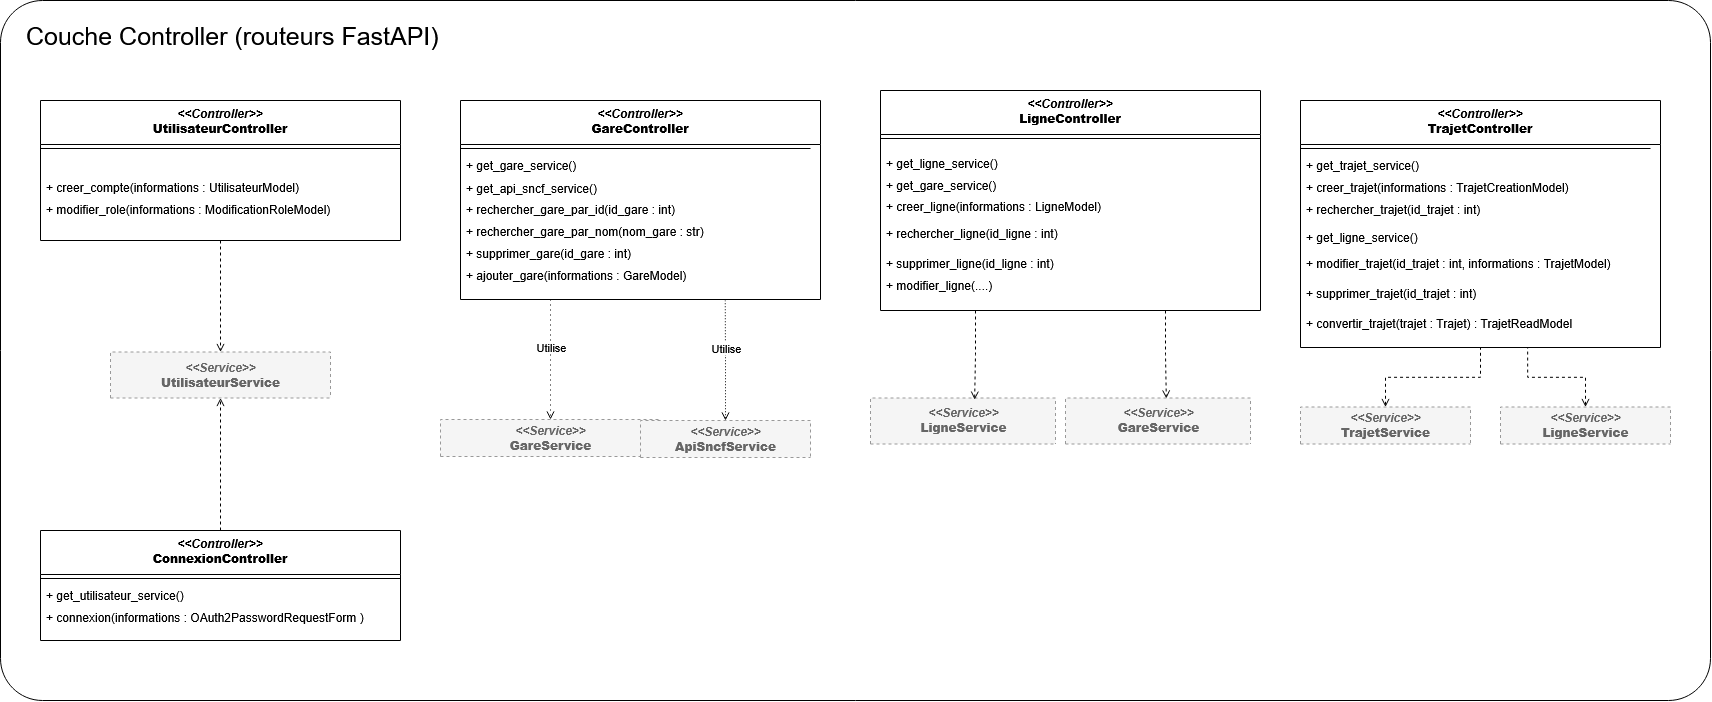

The diagram above was exported from draw.io. Its source (the exported page's mxGraphModel, read from the mxfile embedded in the PNG):
<mxGraphModel dx="2049" dy="1129" grid="1" gridSize="10" guides="1" tooltips="1" connect="1" arrows="1" fold="1" page="0" pageScale="1" pageWidth="1169" pageHeight="827" math="0" shadow="0">
  <root>
    <mxCell id="0" />
    <mxCell id="1" parent="0" />
    <mxCell id="layer" parent="1" style="rounded=1;whiteSpace=wrap;html=1;verticalAlign=top;align=left;spacingLeft=24;spacingTop=14;fontSize=25;fillColor=none;arcSize=6;" value="Couche Controller (routeurs FastAPI)" vertex="1">
      <mxGeometry height="700" width="1710" as="geometry" />
    </mxCell>
    <mxCell id="Ia-__d4T4aBeP6275UnL-53" edge="1" parent="1" source="k3" style="edgeStyle=orthogonalEdgeStyle;rounded=0;orthogonalLoop=1;jettySize=auto;html=1;exitX=0.5;exitY=1;exitDx=0;exitDy=0;defaultLabelBackgroundColor=page;dashed=1;endArrow=open;endFill=0;" target="k23">
      <mxGeometry relative="1" as="geometry" />
    </mxCell>
    <mxCell id="k3" parent="1" style="swimlane;fontStyle=1;align=center;verticalAlign=top;startSize=44;horizontal=1;html=1;collapsible=0;marginBottom=0;whiteSpace=wrap;" value="&lt;i&gt;&amp;lt;&amp;lt;Controller&amp;gt;&amp;gt;&lt;/i&gt;&lt;br&gt;&lt;b&gt;UtilisateurController&lt;/b&gt;" vertex="1">
      <mxGeometry height="140" width="360" x="40" y="100" as="geometry" />
    </mxCell>
    <mxCell id="t6" parent="k3" style="text;strokeColor=none;fillColor=none;align=left;verticalAlign=top;spacingLeft=4;spacingRight=4;overflow=hidden;rotatable=0;points=[[0,0.5],[1,0.5]];portConstraint=eastwest;whiteSpace=wrap;html=1;" value="+ modifier_role(informations : ModificationRoleModel)" vertex="1">
      <mxGeometry height="37" width="350" y="96" as="geometry" />
    </mxCell>
    <mxCell id="s7" parent="k3" style="line;strokeWidth=1;fillColor=none;align=left;verticalAlign=middle;spacingTop=-1;spacingLeft=3;spacingRight=3;rotatable=0;labelPosition=right;points=[];portConstraint=eastwest;strokeColor=inherit;" value="" vertex="1">
      <mxGeometry height="8" width="360" y="44" as="geometry" />
    </mxCell>
    <mxCell id="w-2scaKYPgH5iNSKUqrs-9" parent="k3" style="text;strokeColor=none;fillColor=none;align=left;verticalAlign=top;spacingLeft=4;spacingRight=4;overflow=hidden;rotatable=0;points=[[0,0.5],[1,0.5]];portConstraint=eastwest;whiteSpace=wrap;html=1;" value="+ creer_compte(informations : UtilisateurModel)" vertex="1">
      <mxGeometry height="22" width="350" y="74" as="geometry" />
    </mxCell>
    <mxCell id="Ia-__d4T4aBeP6275UnL-6" edge="1" parent="1" source="k8" style="edgeStyle=orthogonalEdgeStyle;rounded=0;orthogonalLoop=1;jettySize=auto;html=1;exitX=0.25;exitY=1;exitDx=0;exitDy=0;entryX=0.5;entryY=0;entryDx=0;entryDy=0;defaultLabelBackgroundColor=page;dashed=1;dashPattern=1 4;endArrow=open;endFill=0;" target="k24">
      <mxGeometry relative="1" as="geometry" />
    </mxCell>
    <mxCell id="Ia-__d4T4aBeP6275UnL-16" connectable="0" parent="Ia-__d4T4aBeP6275UnL-6" style="edgeLabel;html=1;align=center;verticalAlign=middle;resizable=0;points=[];inheritText=1;defaultLabelBackgroundColor=page;" value="Utilise" vertex="1">
      <mxGeometry relative="1" x="-0.2208" as="geometry">
        <mxPoint as="offset" />
      </mxGeometry>
    </mxCell>
    <mxCell id="k8" parent="1" style="swimlane;fontStyle=1;align=center;verticalAlign=top;startSize=44;horizontal=1;html=1;collapsible=0;marginBottom=0;whiteSpace=wrap;" value="&lt;i&gt;&amp;lt;&amp;lt;Controller&amp;gt;&amp;gt;&lt;/i&gt;&lt;br&gt;&lt;b&gt;GareController&lt;/b&gt;" vertex="1">
      <mxGeometry height="199" width="360" x="460" y="100" as="geometry" />
    </mxCell>
    <mxCell id="t9" parent="k8" style="text;strokeColor=none;fillColor=none;align=left;verticalAlign=top;spacingLeft=4;spacingRight=4;overflow=hidden;rotatable=0;points=[[0,0.5],[1,0.5]];portConstraint=eastwest;whiteSpace=wrap;html=1;" value="+ get_gare_service()&lt;div&gt;&lt;br&gt;&lt;/div&gt;" vertex="1">
      <mxGeometry height="22" width="350" y="52" as="geometry" />
    </mxCell>
    <mxCell id="s10" parent="k8" style="line;strokeWidth=1;fillColor=none;align=left;verticalAlign=middle;spacingTop=-1;spacingLeft=3;spacingRight=3;rotatable=0;labelPosition=right;points=[];portConstraint=eastwest;strokeColor=inherit;" value="" vertex="1">
      <mxGeometry height="8" width="350" y="44" as="geometry" />
    </mxCell>
    <mxCell id="w-2scaKYPgH5iNSKUqrs-1" parent="k8" style="text;strokeColor=none;fillColor=none;align=left;verticalAlign=top;spacingLeft=4;spacingRight=4;overflow=hidden;rotatable=0;points=[[0,0.5],[1,0.5]];portConstraint=eastwest;whiteSpace=wrap;html=1;" value="+ ajouter_gare(informations : GareModel)&lt;div&gt;&lt;br&gt;&lt;/div&gt;" vertex="1">
      <mxGeometry height="29" width="350" y="162" as="geometry" />
    </mxCell>
    <mxCell id="w-2scaKYPgH5iNSKUqrs-3" parent="k8" style="text;strokeColor=none;fillColor=none;align=left;verticalAlign=top;spacingLeft=4;spacingRight=4;overflow=hidden;rotatable=0;points=[[0,0.5],[1,0.5]];portConstraint=eastwest;whiteSpace=wrap;html=1;" value="+ supprimer_gare(id_gare : int)&lt;div&gt;&lt;br&gt;&lt;/div&gt;" vertex="1">
      <mxGeometry height="22" width="350" y="140" as="geometry" />
    </mxCell>
    <mxCell id="Ia-__d4T4aBeP6275UnL-2" parent="k8" style="text;strokeColor=none;fillColor=none;align=left;verticalAlign=top;spacingLeft=4;spacingRight=4;overflow=hidden;rotatable=0;points=[[0,0.5],[1,0.5]];portConstraint=eastwest;whiteSpace=wrap;html=1;" value="+ rechercher_gare_par_nom(nom_gare : str)&lt;div&gt;&lt;br&gt;&lt;/div&gt;" vertex="1">
      <mxGeometry height="22" width="350" y="118" as="geometry" />
    </mxCell>
    <mxCell id="k11" parent="1" style="swimlane;fontStyle=1;align=center;verticalAlign=top;startSize=44;horizontal=1;html=1;collapsible=0;marginBottom=0;whiteSpace=wrap;" value="&lt;i&gt;&amp;lt;&amp;lt;Controller&amp;gt;&amp;gt;&lt;/i&gt;&lt;br&gt;&lt;b&gt;LigneController&lt;/b&gt;" vertex="1">
      <mxGeometry height="220" width="380" x="880" y="90" as="geometry" />
    </mxCell>
    <mxCell id="t12" parent="k11" style="text;strokeColor=none;fillColor=none;align=left;verticalAlign=top;spacingLeft=4;spacingRight=4;overflow=hidden;rotatable=0;points=[[0,0.5],[1,0.5]];portConstraint=eastwest;whiteSpace=wrap;html=1;" value="+ creer_ligne(informations : LigneModel)" vertex="1">
      <mxGeometry height="29" width="350" y="103" as="geometry" />
    </mxCell>
    <mxCell id="t13" parent="k11" style="text;strokeColor=none;fillColor=none;align=left;verticalAlign=top;spacingLeft=4;spacingRight=4;overflow=hidden;rotatable=0;points=[[0,0.5],[1,0.5]];portConstraint=eastwest;whiteSpace=wrap;html=1;" value="+ get_ligne_service()" vertex="1">
      <mxGeometry height="22" width="350" y="60" as="geometry" />
    </mxCell>
    <mxCell id="t14" parent="k11" style="text;strokeColor=none;fillColor=none;align=left;verticalAlign=top;spacingLeft=4;spacingRight=4;overflow=hidden;rotatable=0;points=[[0,0.5],[1,0.5]];portConstraint=eastwest;whiteSpace=wrap;html=1;" value="+ modifier_ligne(....)" vertex="1">
      <mxGeometry height="22" width="350" y="182" as="geometry" />
    </mxCell>
    <mxCell id="t15" parent="k11" style="text;strokeColor=none;fillColor=none;align=left;verticalAlign=top;spacingLeft=4;spacingRight=4;overflow=hidden;rotatable=0;points=[[0,0.5],[1,0.5]];portConstraint=eastwest;whiteSpace=wrap;html=1;" value="+ supprimer_ligne(id_ligne : int)" vertex="1">
      <mxGeometry height="22" width="350" y="160" as="geometry" />
    </mxCell>
    <mxCell id="s16" parent="k11" style="line;strokeWidth=1;fillColor=none;align=left;verticalAlign=middle;spacingTop=-1;spacingLeft=3;spacingRight=3;rotatable=0;labelPosition=right;points=[];portConstraint=eastwest;strokeColor=inherit;" value="" vertex="1">
      <mxGeometry height="8" width="380" y="44" as="geometry" />
    </mxCell>
    <mxCell id="SdhGaK7bYO_sBb-Fku_H-1" parent="k11" style="text;strokeColor=none;fillColor=none;align=left;verticalAlign=top;spacingLeft=4;spacingRight=4;overflow=hidden;rotatable=0;points=[[0,0.5],[1,0.5]];portConstraint=eastwest;whiteSpace=wrap;html=1;" value="+ get_gare_service()" vertex="1">
      <mxGeometry height="22" width="370" y="82" as="geometry" />
    </mxCell>
    <mxCell id="SdhGaK7bYO_sBb-Fku_H-2" parent="k11" style="text;strokeColor=none;fillColor=none;align=left;verticalAlign=top;spacingLeft=4;spacingRight=4;overflow=hidden;rotatable=0;points=[[0,0.5],[1,0.5]];portConstraint=eastwest;whiteSpace=wrap;html=1;" value="+ rechercher_ligne(id_ligne : int)" vertex="1">
      <mxGeometry height="22" width="350" y="130" as="geometry" />
    </mxCell>
    <mxCell id="k17" parent="1" style="swimlane;fontStyle=1;align=center;verticalAlign=top;startSize=44;horizontal=1;html=1;collapsible=0;marginBottom=0;whiteSpace=wrap;" value="&lt;i&gt;&amp;lt;&amp;lt;Controller&amp;gt;&amp;gt;&lt;/i&gt;&lt;br&gt;&lt;b&gt;TrajetController&lt;/b&gt;" vertex="1">
      <mxGeometry height="247" width="360" x="1300" y="100" as="geometry" />
    </mxCell>
    <mxCell id="t18" parent="k17" style="text;strokeColor=none;fillColor=none;align=left;verticalAlign=top;spacingLeft=4;spacingRight=4;overflow=hidden;rotatable=0;points=[[0,0.5],[1,0.5]];portConstraint=eastwest;whiteSpace=wrap;html=1;" value="+ creer_trajet(informations : TrajetCreationModel)" vertex="1">
      <mxGeometry height="37" width="350" y="74" as="geometry" />
    </mxCell>
    <mxCell id="t19" parent="k17" style="text;strokeColor=none;fillColor=none;align=left;verticalAlign=top;spacingLeft=4;spacingRight=4;overflow=hidden;rotatable=0;points=[[0,0.5],[1,0.5]];portConstraint=eastwest;whiteSpace=wrap;html=1;" value="+ rechercher_trajet(id_trajet : int)" vertex="1">
      <mxGeometry height="37" width="350" y="96" as="geometry" />
    </mxCell>
    <mxCell id="t20" parent="k17" style="text;strokeColor=none;fillColor=none;align=left;verticalAlign=top;spacingLeft=4;spacingRight=4;overflow=hidden;rotatable=0;points=[[0,0.5],[1,0.5]];portConstraint=eastwest;whiteSpace=wrap;html=1;" value="+ modifier_trajet(id_trajet : int, informations : TrajetModel)" vertex="1">
      <mxGeometry height="22" width="350" y="150" as="geometry" />
    </mxCell>
    <mxCell id="t21" parent="k17" style="text;strokeColor=none;fillColor=none;align=left;verticalAlign=top;spacingLeft=4;spacingRight=4;overflow=hidden;rotatable=0;points=[[0,0.5],[1,0.5]];portConstraint=eastwest;whiteSpace=wrap;html=1;" value="+ supprimer_trajet(id_trajet : int)" vertex="1">
      <mxGeometry height="22" width="350" y="180" as="geometry" />
    </mxCell>
    <mxCell id="s22" parent="k17" style="line;strokeWidth=1;fillColor=none;align=left;verticalAlign=middle;spacingTop=-1;spacingLeft=3;spacingRight=3;rotatable=0;labelPosition=right;points=[];portConstraint=eastwest;strokeColor=inherit;" value="" vertex="1">
      <mxGeometry height="8" width="350" y="44" as="geometry" />
    </mxCell>
    <mxCell id="w-2scaKYPgH5iNSKUqrs-4" parent="k17" style="text;strokeColor=none;fillColor=none;align=left;verticalAlign=top;spacingLeft=4;spacingRight=4;overflow=hidden;rotatable=0;points=[[0,0.5],[1,0.5]];portConstraint=eastwest;whiteSpace=wrap;html=1;" value="+ get_trajet_service()" vertex="1">
      <mxGeometry height="22" width="350" y="52" as="geometry" />
    </mxCell>
    <mxCell id="w-2scaKYPgH5iNSKUqrs-5" parent="k17" style="text;strokeColor=none;fillColor=none;align=left;verticalAlign=top;spacingLeft=4;spacingRight=4;overflow=hidden;rotatable=0;points=[[0,0.5],[1,0.5]];portConstraint=eastwest;whiteSpace=wrap;html=1;" value="+ get_ligne_service()" vertex="1">
      <mxGeometry height="22" width="350" y="124" as="geometry" />
    </mxCell>
    <mxCell id="k23" parent="1" style="swimlane;fontStyle=1;align=center;verticalAlign=middle;startSize=46;horizontal=1;html=1;collapsible=0;fillColor=#f5f5f5;fontColor=#666666;strokeColor=#999999;dashed=1;" value="&lt;i&gt;&amp;lt;&amp;lt;Service&amp;gt;&amp;gt;&lt;/i&gt;&lt;br&gt;&lt;b&gt;UtilisateurService&lt;/b&gt;" vertex="1">
      <mxGeometry height="46" width="220" x="110" y="351.5" as="geometry" />
    </mxCell>
    <mxCell id="k24" parent="1" style="swimlane;fontStyle=1;align=center;verticalAlign=middle;startSize=46;horizontal=1;html=1;collapsible=0;fillColor=#f5f5f5;fontColor=#666666;strokeColor=#999999;dashed=1;" value="&lt;i&gt;&amp;lt;&amp;lt;Service&amp;gt;&amp;gt;&lt;/i&gt;&lt;br&gt;&lt;b&gt;GareService&lt;/b&gt;" vertex="1">
      <mxGeometry height="37" width="220" x="440" y="419" as="geometry" />
    </mxCell>
    <mxCell id="k25" parent="1" style="swimlane;fontStyle=1;align=center;verticalAlign=middle;startSize=46;horizontal=1;html=1;collapsible=0;fillColor=#f5f5f5;fontColor=#666666;strokeColor=#999999;dashed=1;" value="&lt;i&gt;&amp;lt;&amp;lt;Service&amp;gt;&amp;gt;&lt;/i&gt;&lt;br&gt;&lt;b&gt;LigneService&lt;/b&gt;" vertex="1">
      <mxGeometry height="46" width="185" x="870" y="397.5" as="geometry" />
    </mxCell>
    <mxCell id="Ia-__d4T4aBeP6275UnL-49" edge="1" parent="1" source="k26" style="edgeStyle=orthogonalEdgeStyle;rounded=0;orthogonalLoop=1;jettySize=auto;html=1;defaultLabelBackgroundColor=page;endArrow=none;endFill=0;startArrow=open;startFill=0;dashed=1;" target="k17">
      <mxGeometry relative="1" as="geometry" />
    </mxCell>
    <mxCell id="k26" parent="1" style="swimlane;fontStyle=1;align=center;verticalAlign=middle;startSize=46;horizontal=1;html=1;collapsible=0;fillColor=#f5f5f5;fontColor=#666666;strokeColor=#999999;dashed=1;" value="&lt;i&gt;&amp;lt;&amp;lt;Service&amp;gt;&amp;gt;&lt;/i&gt;&lt;br&gt;&lt;b&gt;TrajetService&lt;/b&gt;" vertex="1">
      <mxGeometry height="37" width="170" x="1300" y="406.5" as="geometry" />
    </mxCell>
    <mxCell id="w-2scaKYPgH5iNSKUqrs-2" parent="1" style="text;strokeColor=none;fillColor=none;align=left;verticalAlign=top;spacingLeft=4;spacingRight=4;overflow=hidden;rotatable=0;points=[[0,0.5],[1,0.5]];portConstraint=eastwest;whiteSpace=wrap;html=1;" value="+ rechercher_gare_par_id(id_gare : int)&lt;div&gt;&lt;br&gt;&lt;/div&gt;" vertex="1">
      <mxGeometry height="22" width="350" x="460" y="196" as="geometry" />
    </mxCell>
    <mxCell id="Ia-__d4T4aBeP6275UnL-1" parent="1" style="text;strokeColor=none;fillColor=none;align=left;verticalAlign=top;spacingLeft=4;spacingRight=4;overflow=hidden;rotatable=0;points=[[0,0.5],[1,0.5]];portConstraint=eastwest;whiteSpace=wrap;html=1;" value="+ get_api_sncf_service()" vertex="1">
      <mxGeometry height="22" width="350" x="460" y="175" as="geometry" />
    </mxCell>
    <mxCell id="Ia-__d4T4aBeP6275UnL-15" edge="1" parent="1" source="Ia-__d4T4aBeP6275UnL-3" style="edgeStyle=orthogonalEdgeStyle;rounded=0;orthogonalLoop=1;jettySize=auto;html=1;exitX=0.5;exitY=0;exitDx=0;exitDy=0;defaultLabelBackgroundColor=page;startArrow=open;startFill=0;endArrow=none;endFill=0;dashed=1;dashPattern=1 2;">
      <mxGeometry relative="1" as="geometry">
        <mxPoint x="724.75" y="300" as="targetPoint" />
      </mxGeometry>
    </mxCell>
    <mxCell id="Ia-__d4T4aBeP6275UnL-17" connectable="0" parent="Ia-__d4T4aBeP6275UnL-15" style="edgeLabel;html=1;align=center;verticalAlign=middle;resizable=0;points=[];inheritText=1;defaultLabelBackgroundColor=page;" value="Utilise" vertex="1">
      <mxGeometry relative="1" x="0.2096" y="-1" as="geometry">
        <mxPoint as="offset" />
      </mxGeometry>
    </mxCell>
    <mxCell id="Ia-__d4T4aBeP6275UnL-3" parent="1" style="swimlane;fontStyle=1;align=center;verticalAlign=middle;startSize=46;horizontal=1;html=1;collapsible=0;fillColor=#f5f5f5;fontColor=#666666;strokeColor=#999999;dashed=1;" value="&lt;i&gt;&amp;lt;&amp;lt;Service&amp;gt;&amp;gt;&lt;/i&gt;&lt;br&gt;&lt;b&gt;ApiSncfService&lt;/b&gt;" vertex="1">
      <mxGeometry height="37" width="170" x="640" y="420" as="geometry" />
    </mxCell>
    <mxCell id="Ia-__d4T4aBeP6275UnL-31" parent="1" style="swimlane;fontStyle=1;align=center;verticalAlign=middle;startSize=46;horizontal=1;html=1;collapsible=0;fillColor=#f5f5f5;fontColor=#666666;strokeColor=#999999;dashed=1;" value="&lt;i&gt;&amp;lt;&amp;lt;Service&amp;gt;&amp;gt;&lt;/i&gt;&lt;br&gt;&lt;b&gt;GareService&lt;/b&gt;" vertex="1">
      <mxGeometry height="46" width="185" x="1065" y="397.5" as="geometry" />
    </mxCell>
    <mxCell id="Ia-__d4T4aBeP6275UnL-35" edge="1" parent="1" source="k11" style="edgeStyle=orthogonalEdgeStyle;rounded=0;orthogonalLoop=1;jettySize=auto;html=1;exitX=0.25;exitY=1;exitDx=0;exitDy=0;entryX=0.563;entryY=0.036;entryDx=0;entryDy=0;entryPerimeter=0;defaultLabelBackgroundColor=page;dashed=1;endArrow=open;endFill=0;" target="k25">
      <mxGeometry relative="1" as="geometry" />
    </mxCell>
    <mxCell id="Ia-__d4T4aBeP6275UnL-38" edge="1" parent="1" source="k11" style="edgeStyle=orthogonalEdgeStyle;rounded=0;orthogonalLoop=1;jettySize=auto;html=1;exitX=0.75;exitY=1;exitDx=0;exitDy=0;entryX=0.545;entryY=0.01;entryDx=0;entryDy=0;entryPerimeter=0;defaultLabelBackgroundColor=page;dashed=1;endArrow=open;endFill=0;" target="Ia-__d4T4aBeP6275UnL-31">
      <mxGeometry relative="1" as="geometry" />
    </mxCell>
    <mxCell id="Ia-__d4T4aBeP6275UnL-39" parent="1" style="text;strokeColor=none;fillColor=none;align=left;verticalAlign=top;spacingLeft=4;spacingRight=4;overflow=hidden;rotatable=0;points=[[0,0.5],[1,0.5]];portConstraint=eastwest;whiteSpace=wrap;html=1;" value="+ convertir_trajet(trajet : Trajet) : TrajetReadModel" vertex="1">
      <mxGeometry height="37" width="350" x="1300" y="310" as="geometry" />
    </mxCell>
    <mxCell id="Ia-__d4T4aBeP6275UnL-40" parent="1" style="swimlane;fontStyle=1;align=center;verticalAlign=middle;startSize=46;horizontal=1;html=1;collapsible=0;fillColor=#f5f5f5;fontColor=#666666;strokeColor=#999999;dashed=1;" value="&lt;i&gt;&amp;lt;&amp;lt;Service&amp;gt;&amp;gt;&lt;/i&gt;&lt;br&gt;&lt;b&gt;LigneService&lt;/b&gt;" vertex="1">
      <mxGeometry height="37" width="170" x="1500" y="406.5" as="geometry" />
    </mxCell>
    <mxCell id="Ia-__d4T4aBeP6275UnL-51" edge="1" parent="1" source="Ia-__d4T4aBeP6275UnL-40" style="edgeStyle=orthogonalEdgeStyle;rounded=0;orthogonalLoop=1;jettySize=auto;html=1;exitX=0.5;exitY=0;exitDx=0;exitDy=0;entryX=0.649;entryY=1.009;entryDx=0;entryDy=0;entryPerimeter=0;defaultLabelBackgroundColor=page;dashed=1;endArrow=none;endFill=0;startArrow=open;startFill=0;" target="Ia-__d4T4aBeP6275UnL-39">
      <mxGeometry relative="1" as="geometry" />
    </mxCell>
    <mxCell id="pPZtlx7ytaL2bzKUErtG-6" edge="1" parent="1" source="pPZtlx7ytaL2bzKUErtG-1" style="edgeStyle=orthogonalEdgeStyle;rounded=0;orthogonalLoop=1;jettySize=auto;html=1;defaultLabelBackgroundColor=page;dashed=1;endArrow=open;endFill=0;" target="k23">
      <mxGeometry relative="1" as="geometry" />
    </mxCell>
    <mxCell id="pPZtlx7ytaL2bzKUErtG-1" parent="1" style="swimlane;fontStyle=1;align=center;verticalAlign=top;startSize=44;horizontal=1;html=1;collapsible=0;marginBottom=0;whiteSpace=wrap;" value="&lt;i&gt;&amp;lt;&amp;lt;Controller&amp;gt;&amp;gt;&lt;/i&gt;&lt;br&gt;&lt;b&gt;ConnexionController&lt;/b&gt;" vertex="1">
      <mxGeometry height="110" width="360" x="40" y="530" as="geometry" />
    </mxCell>
    <mxCell id="pPZtlx7ytaL2bzKUErtG-3" parent="pPZtlx7ytaL2bzKUErtG-1" style="line;strokeWidth=1;fillColor=none;align=left;verticalAlign=middle;spacingTop=-1;spacingLeft=3;spacingRight=3;rotatable=0;labelPosition=right;points=[];portConstraint=eastwest;strokeColor=inherit;" value="" vertex="1">
      <mxGeometry height="8" width="360" y="44" as="geometry" />
    </mxCell>
    <mxCell id="pPZtlx7ytaL2bzKUErtG-4" parent="pPZtlx7ytaL2bzKUErtG-1" style="text;strokeColor=none;fillColor=none;align=left;verticalAlign=top;spacingLeft=4;spacingRight=4;overflow=hidden;rotatable=0;points=[[0,0.5],[1,0.5]];portConstraint=eastwest;whiteSpace=wrap;html=1;" value="+ connexion(informations : OAuth2PasswordRequestForm )" vertex="1">
      <mxGeometry height="22" width="350" y="74" as="geometry" />
    </mxCell>
    <mxCell id="pPZtlx7ytaL2bzKUErtG-5" parent="1" style="text;strokeColor=none;fillColor=none;align=left;verticalAlign=top;spacingLeft=4;spacingRight=4;overflow=hidden;rotatable=0;points=[[0,0.5],[1,0.5]];portConstraint=eastwest;whiteSpace=wrap;html=1;" value="+ get_utilisateur_service()" vertex="1">
      <mxGeometry height="22" width="350" x="40" y="582" as="geometry" />
    </mxCell>
  </root>
</mxGraphModel>